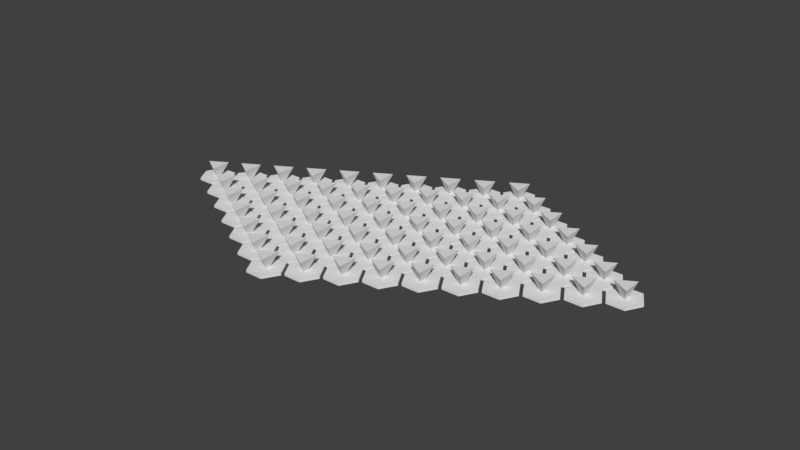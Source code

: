 # Source: hexagonWithFootField_Connected.blend  (saved by Blender 2.78.0; exported with 4.5.12 LTS)
import bpy
from mathutils import Matrix  # noqa: F401  (used for matrix-valued properties, if any)

bpy.ops.wm.read_factory_settings(use_empty=True)
scene = bpy.context.scene
scene.name = 'Scene'

# ---- collections
col_collection_1 = bpy.data.collections.new('Collection 1'); scene.collection.children.link(col_collection_1)

# ---- world
world_world = bpy.data.worlds.new('World'); scene.world = world_world
world_world.color = (0.05088, 0.05088, 0.05088)
world_world.use_sun_shadow = False
world_world.sun_shadow_jitter_overblur = 0.0
world_world.cycles.sampling_method = 'MANUAL'

# ---- meshes
me_cube_001 = bpy.data.meshes.new('Cube.001')
me_cube_001.from_pydata([(-1.0, -1.0, -1.0), (-1.0, -1.0, 1.0), (-1.0, 1.0, -1.0), (-1.0, 1.0, 1.0), (1.0, -1.0, -1.0), (1.0, -1.0, 1.0), (1.0, 1.0, -1.0), (1.0, 1.0, 1.0)], [], [(0, 1, 3, 2), (2, 3, 7, 6), (6, 7, 5, 4), (4, 5, 1, 0), (2, 6, 4, 0), (7, 3, 1, 5)])
me_cube_001.use_remesh_preserve_volume = False
me_cube_001.use_remesh_preserve_attributes = False
me_cube_001.use_mirror_vertex_groups = False
me_cube_001.update()
me_circle = bpy.data.meshes.new('Circle')
me_circle.from_pydata([(0.0, 5.0, 0.0), (-4.33, -2.5, 0.0), (4.33, -2.5, 0.0), (6.888e-08, 1.5, 5.333), (-1.299, -0.75, 5.333), (1.299, -0.75, 5.333), (-0.6495, 0.375, 5.333), (3.073e-07, -0.75, 5.333), (0.6495, 0.375, 5.333), (-6.495, 3.75, 5.333), (-5.033e-07, 7.5, 5.333), (1.166e-06, -7.5, 5.333), (-6.495, -3.75, 5.333), (6.495, 3.75, 5.333), (6.495, -3.75, 5.333), (-6.495, 3.75, 6.333), (-5.033e-07, 7.5, 6.333), (1.166e-06, -7.5, 6.333), (-6.495, -3.75, 6.333), (6.495, 3.75, 6.333), (6.495, -3.75, 6.333)], [], [(0, 3, 8, 5, 2), (2, 5, 7, 4, 1), (1, 4, 6, 3, 0), (1, 0, 2), (6, 4, 12, 9), (4, 7, 11, 12), (8, 3, 10, 13), (3, 6, 9, 10), (5, 8, 13, 14), (7, 5, 14, 11), (13, 10, 16, 19), (18, 17, 15), (11, 14, 20, 17), (9, 12, 18, 15), (10, 9, 15, 16), (12, 11, 17, 18), (15, 19, 16), (15, 17, 19), (17, 20, 19), (14, 13, 19, 20)])
me_circle.use_remesh_preserve_volume = False
me_circle.use_remesh_preserve_attributes = False
me_circle.use_mirror_vertex_groups = False
me_circle.update()
me_cube_000 = bpy.data.meshes.new('Cube.000')
me_cube_000.from_pydata([(-1.0, -1.0, -1.0), (-1.0, -1.0, 1.0), (-1.0, 1.0, -1.0), (-1.0, 1.0, 1.0), (1.0, -1.0, -1.0), (1.0, -1.0, 1.0), (1.0, 1.0, -1.0), (1.0, 1.0, 1.0)], [], [(0, 1, 3, 2), (2, 3, 7, 6), (6, 7, 5, 4), (4, 5, 1, 0), (2, 6, 4, 0), (7, 3, 1, 5)])
me_cube_000.use_remesh_preserve_volume = False
me_cube_000.use_remesh_preserve_attributes = False
me_cube_000.use_mirror_vertex_groups = False
me_cube_000.update()

# ---- objects
ob_cube = bpy.data.objects.new('Cube', me_cube_001)
ob_circle = bpy.data.objects.new('Circle', me_circle)
ob_cube_001 = bpy.data.objects.new('Cube.001', me_cube_000)

# ---- transforms, parenting, visibility, modifiers, constraints
ob_cube.location = (5.727, -4.293, 0.7715)
ob_cube.rotation_euler = (0.0, -0.0, 1.047)
ob_cube.scale = (1.0, 1.0, 0.3)
ob_cube.lineart.crease_threshold = 0.0
ob_circle.location = (0.0, 0.0, 6.417)
ob_circle.rotation_euler = (-3.142, -0.0, 0.5236)
ob_circle.lineart.crease_threshold = 0.0
_m = ob_circle.modifiers.new('Array', 'ARRAY')
_m.count = 10
_m.constant_offset_displace = (0.0, 0.0, 0.0)
_m.relative_offset_displace = (1.1, 0.0, 0.0)
_m = ob_circle.modifiers.new('Array.001', 'ARRAY')
_m.count = 7
_m.constant_offset_displace = (0.0, 0.0, 0.0)
_m.relative_offset_displace = (0.05, 0.82, 0.0)
ob_cube_001.location = (6.593, 2.686, 0.7715)
ob_cube_001.rotation_euler = (0.0, -0.0, 0.5236)
ob_cube_001.scale = (1.0, 1.0, 0.3)
ob_cube_001.lineart.crease_threshold = 0.0

# ---- collection membership
col_collection_1.objects.link(ob_cube)
col_collection_1.objects.link(ob_circle)
col_collection_1.objects.link(ob_cube_001)

# ---- scene / render settings (as saved in the file)
scene.frame_start = 1; scene.frame_end = 250; scene.frame_set(0)
scene.render.engine = 'BLENDER_EEVEE_NEXT'
scene.render.resolution_percentage = 50
scene.render.dither_intensity = 0.0
scene.cycles.use_denoising = False
scene.cycles.samples = 128
scene.cycles.sampling_pattern = 'TABULATED_SOBOL'
scene.cycles.light_sampling_threshold = 0.0
scene.cycles.use_adaptive_sampling = False
scene.cycles.use_light_tree = False
scene.cycles.blur_glossy = 0.0
scene.cycles.sample_clamp_indirect = 0.0
scene.view_settings.view_transform = 'Standard'
bpy.context.view_layer.update()

# ---- added for rendering (the .blend has no active camera and no usable light): camera, sun
cam_auto = bpy.data.cameras.new('AutoCamera')
cam_auto.lens = 50.0
cam_auto.sensor_width = 36.0
cam_auto.clip_end = 4299.76
ob_auto_camera = bpy.data.objects.new('AutoCamera', cam_auto)
scene.collection.objects.link(ob_auto_camera)
ob_auto_camera.location = (337.533, -283.188, 199.252)
ob_auto_camera.rotation_euler = (1.09748, -7.21219e-08, 0.694738)
scene.camera = ob_auto_camera
light_auto_sun = bpy.data.lights.new('AutoSun', 'SUN')
light_auto_sun.energy = 3.0
light_auto_sun.angle = 0.0523599
ob_auto_sun = bpy.data.objects.new('AutoSun', light_auto_sun)
scene.collection.objects.link(ob_auto_sun)
ob_auto_sun.rotation_euler = (0.872665, 0.174533, 0.523599)
bpy.context.view_layer.update()
